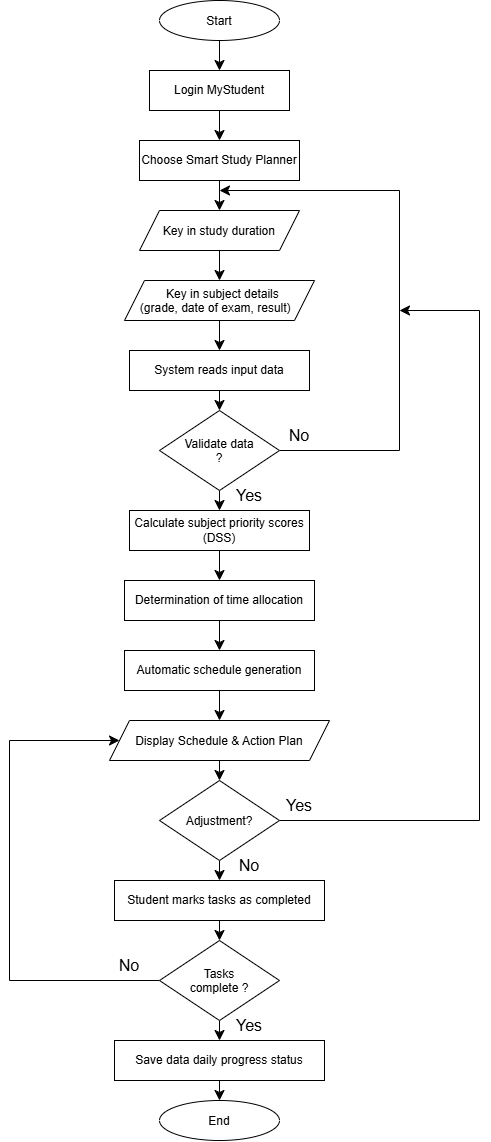

The diagram above was exported from draw.io. Its source (the exported page's mxGraphModel, read from the mxfile embedded in the PNG):
<mxGraphModel dx="1776" dy="998" grid="1" gridSize="10" guides="1" tooltips="1" connect="1" arrows="1" fold="1" page="1" pageScale="1" pageWidth="850" pageHeight="1100" math="0" shadow="0">
  <root>
    <mxCell id="0" />
    <mxCell id="1" parent="0" />
    <mxCell id="Ppciw5xKK18FnhLptXCF-22" edge="1" parent="1" source="Ppciw5xKK18FnhLptXCF-1" style="edgeStyle=none;curved=1;rounded=0;curveGeometry=1;orthogonalLoop=1;jettySize=auto;html=1;entryX=0.5;entryY=0;entryDx=0;entryDy=0;fontSize=12;defaultLabelBackgroundColor=page;startSize=8;endSize=8;" target="Ppciw5xKK18FnhLptXCF-4">
      <mxGeometry relative="1" as="geometry" />
    </mxCell>
    <mxCell id="Ppciw5xKK18FnhLptXCF-1" parent="1" style="whiteSpace=wrap;html=1;" value="Login MyStudent" vertex="1">
      <mxGeometry height="40" width="140" x="340" y="90" as="geometry" />
    </mxCell>
    <mxCell id="Ppciw5xKK18FnhLptXCF-25" edge="1" parent="1" source="Ppciw5xKK18FnhLptXCF-2" style="edgeStyle=none;curved=1;rounded=0;curveGeometry=1;orthogonalLoop=1;jettySize=auto;html=1;entryX=0.5;entryY=0;entryDx=0;entryDy=0;fontSize=12;defaultLabelBackgroundColor=page;startSize=8;endSize=8;" target="Ppciw5xKK18FnhLptXCF-7">
      <mxGeometry relative="1" as="geometry" />
    </mxCell>
    <mxCell id="Ppciw5xKK18FnhLptXCF-2" parent="1" style="shape=parallelogram;perimeter=parallelogramPerimeter;whiteSpace=wrap;html=1;shapeInside=1;fixedSize=1;" value="Key in study duration" vertex="1">
      <mxGeometry height="40" width="160" x="330" y="230" as="geometry" />
    </mxCell>
    <mxCell id="Ppciw5xKK18FnhLptXCF-20" edge="1" parent="1" source="Ppciw5xKK18FnhLptXCF-3" style="edgeStyle=none;curved=1;rounded=0;curveGeometry=1;orthogonalLoop=1;jettySize=auto;html=1;entryX=0.5;entryY=0;entryDx=0;entryDy=0;fontSize=12;defaultLabelBackgroundColor=page;startSize=8;endSize=8;" target="Ppciw5xKK18FnhLptXCF-1">
      <mxGeometry relative="1" as="geometry" />
    </mxCell>
    <mxCell id="Ppciw5xKK18FnhLptXCF-3" parent="1" style="ellipse;whiteSpace=wrap;html=1;shapeInside=1;" value="Start" vertex="1">
      <mxGeometry height="40" width="120" x="350" y="20" as="geometry" />
    </mxCell>
    <mxCell id="Ppciw5xKK18FnhLptXCF-23" edge="1" parent="1" source="Ppciw5xKK18FnhLptXCF-4" style="edgeStyle=none;curved=1;rounded=0;curveGeometry=1;orthogonalLoop=1;jettySize=auto;html=1;entryX=0.5;entryY=0;entryDx=0;entryDy=0;fontSize=12;defaultLabelBackgroundColor=page;startSize=8;endSize=8;" target="Ppciw5xKK18FnhLptXCF-2">
      <mxGeometry relative="1" as="geometry" />
    </mxCell>
    <mxCell id="Ppciw5xKK18FnhLptXCF-4" parent="1" style="whiteSpace=wrap;html=1;" value="Choose Smart Study Planner" vertex="1">
      <mxGeometry height="40" width="160" x="330" y="160" as="geometry" />
    </mxCell>
    <mxCell id="Ppciw5xKK18FnhLptXCF-29" edge="1" parent="1" source="Ppciw5xKK18FnhLptXCF-7" style="edgeStyle=none;curved=1;rounded=0;curveGeometry=1;orthogonalLoop=1;jettySize=auto;html=1;entryX=0.5;entryY=0;entryDx=0;entryDy=0;fontSize=12;defaultLabelBackgroundColor=page;startSize=8;endSize=8;">
      <mxGeometry relative="1" as="geometry">
        <mxPoint x="410" y="370" as="targetPoint" />
      </mxGeometry>
    </mxCell>
    <mxCell id="Ppciw5xKK18FnhLptXCF-7" parent="1" style="shape=parallelogram;perimeter=parallelogramPerimeter;whiteSpace=wrap;html=1;shapeInside=1;fixedSize=1;" value="Key in subject details&lt;div&gt;(grade, date of exam, result)&lt;/div&gt;" vertex="1">
      <mxGeometry height="40" width="190" x="315" y="300" as="geometry" />
    </mxCell>
    <mxCell id="Ppciw5xKK18FnhLptXCF-30" edge="1" parent="1" style="edgeStyle=none;curved=1;rounded=0;curveGeometry=1;orthogonalLoop=1;jettySize=auto;html=1;entryX=0.5;entryY=0;entryDx=0;entryDy=0;fontSize=12;defaultLabelBackgroundColor=page;startSize=8;endSize=8;" target="Ppciw5xKK18FnhLptXCF-9">
      <mxGeometry relative="1" as="geometry">
        <mxPoint x="410" y="410" as="sourcePoint" />
      </mxGeometry>
    </mxCell>
    <mxCell id="Ppciw5xKK18FnhLptXCF-27" edge="1" parent="1" source="Ppciw5xKK18FnhLptXCF-9" style="edgeStyle=orthogonalEdgeStyle;rounded=0;orthogonalLoop=1;jettySize=auto;html=1;fontSize=12;defaultLabelBackgroundColor=page;startSize=8;endSize=8;">
      <mxGeometry relative="1" x="-0.6207" as="geometry">
        <Array as="points">
          <mxPoint x="590" y="470" />
          <mxPoint x="590" y="210" />
        </Array>
        <mxPoint x="409.9999999999998" y="210" as="targetPoint" />
      </mxGeometry>
    </mxCell>
    <mxCell id="Ppciw5xKK18FnhLptXCF-31" edge="1" parent="1" source="Ppciw5xKK18FnhLptXCF-9" style="edgeStyle=none;curved=1;rounded=0;curveGeometry=1;orthogonalLoop=1;jettySize=auto;html=1;entryX=0.5;entryY=0;entryDx=0;entryDy=0;fontSize=12;defaultLabelBackgroundColor=page;startSize=8;endSize=8;" target="Ppciw5xKK18FnhLptXCF-10">
      <mxGeometry relative="1" as="geometry" />
    </mxCell>
    <mxCell id="Ppciw5xKK18FnhLptXCF-9" parent="1" style="rhombus;whiteSpace=wrap;html=1;shapeInside=1;" value="Validate data ?" vertex="1">
      <mxGeometry height="80" width="120" x="350" y="430" as="geometry" />
    </mxCell>
    <mxCell id="Ppciw5xKK18FnhLptXCF-32" edge="1" parent="1" source="Ppciw5xKK18FnhLptXCF-10" style="edgeStyle=none;curved=1;rounded=0;curveGeometry=1;orthogonalLoop=1;jettySize=auto;html=1;entryX=0.5;entryY=0;entryDx=0;entryDy=0;fontSize=12;defaultLabelBackgroundColor=page;startSize=8;endSize=8;" target="Ppciw5xKK18FnhLptXCF-11">
      <mxGeometry relative="1" as="geometry" />
    </mxCell>
    <mxCell id="Ppciw5xKK18FnhLptXCF-10" parent="1" style="whiteSpace=wrap;html=1;" value="Calculate subject priority scores (DSS)" vertex="1">
      <mxGeometry height="40" width="180" x="320" y="530" as="geometry" />
    </mxCell>
    <mxCell id="Ppciw5xKK18FnhLptXCF-33" edge="1" parent="1" source="Ppciw5xKK18FnhLptXCF-11" style="edgeStyle=none;curved=1;rounded=0;curveGeometry=1;orthogonalLoop=1;jettySize=auto;html=1;entryX=0.5;entryY=0;entryDx=0;entryDy=0;fontSize=12;defaultLabelBackgroundColor=page;startSize=8;endSize=8;" target="Ppciw5xKK18FnhLptXCF-12">
      <mxGeometry relative="1" as="geometry" />
    </mxCell>
    <mxCell id="Ppciw5xKK18FnhLptXCF-11" parent="1" style="whiteSpace=wrap;html=1;" value="Determination of time allocation" vertex="1">
      <mxGeometry height="40" width="190" x="315" y="600" as="geometry" />
    </mxCell>
    <mxCell id="Ppciw5xKK18FnhLptXCF-34" edge="1" parent="1" source="Ppciw5xKK18FnhLptXCF-12" style="edgeStyle=none;curved=1;rounded=0;curveGeometry=1;orthogonalLoop=1;jettySize=auto;html=1;entryX=0.5;entryY=0;entryDx=0;entryDy=0;fontSize=12;defaultLabelBackgroundColor=page;startSize=8;endSize=8;" target="Ppciw5xKK18FnhLptXCF-13">
      <mxGeometry relative="1" as="geometry" />
    </mxCell>
    <mxCell id="Ppciw5xKK18FnhLptXCF-12" parent="1" style="whiteSpace=wrap;html=1;" value="Automatic schedule generation" vertex="1">
      <mxGeometry height="40" width="190" x="315" y="670" as="geometry" />
    </mxCell>
    <mxCell id="Ppciw5xKK18FnhLptXCF-35" edge="1" parent="1" source="Ppciw5xKK18FnhLptXCF-13" style="edgeStyle=none;curved=1;rounded=0;curveGeometry=1;orthogonalLoop=1;jettySize=auto;html=1;entryX=0.5;entryY=0;entryDx=0;entryDy=0;fontSize=12;defaultLabelBackgroundColor=page;startSize=8;endSize=8;" target="Ppciw5xKK18FnhLptXCF-14">
      <mxGeometry relative="1" as="geometry" />
    </mxCell>
    <mxCell id="Ppciw5xKK18FnhLptXCF-13" parent="1" style="shape=parallelogram;perimeter=parallelogramPerimeter;whiteSpace=wrap;html=1;shapeInside=1;fixedSize=1;" value="Display Schedule &amp;amp; Action Plan" vertex="1">
      <mxGeometry height="40" width="220" x="300" y="740" as="geometry" />
    </mxCell>
    <mxCell id="Ppciw5xKK18FnhLptXCF-36" edge="1" parent="1" source="Ppciw5xKK18FnhLptXCF-14" style="edgeStyle=orthogonalEdgeStyle;rounded=0;orthogonalLoop=1;jettySize=auto;html=1;fontSize=12;defaultLabelBackgroundColor=page;startSize=8;endSize=8;">
      <mxGeometry relative="1" as="geometry">
        <Array as="points">
          <mxPoint x="670" y="840" />
          <mxPoint x="670" y="330" />
        </Array>
        <mxPoint x="590.0000000000002" y="330" as="targetPoint" />
      </mxGeometry>
    </mxCell>
    <mxCell id="Ppciw5xKK18FnhLptXCF-37" edge="1" parent="1" source="Ppciw5xKK18FnhLptXCF-14" style="edgeStyle=none;curved=1;rounded=0;curveGeometry=1;orthogonalLoop=1;jettySize=auto;html=1;entryX=0.5;entryY=0;entryDx=0;entryDy=0;fontSize=12;defaultLabelBackgroundColor=page;startSize=8;endSize=8;" target="Ppciw5xKK18FnhLptXCF-15">
      <mxGeometry relative="1" as="geometry" />
    </mxCell>
    <mxCell id="Ppciw5xKK18FnhLptXCF-14" parent="1" style="rhombus;whiteSpace=wrap;html=1;shapeInside=1;" value="Adjustment?" vertex="1">
      <mxGeometry height="80" width="120" x="350" y="800" as="geometry" />
    </mxCell>
    <mxCell id="Ppciw5xKK18FnhLptXCF-38" edge="1" parent="1" source="Ppciw5xKK18FnhLptXCF-15" style="edgeStyle=none;curved=1;rounded=0;curveGeometry=1;orthogonalLoop=1;jettySize=auto;html=1;entryX=0.5;entryY=0;entryDx=0;entryDy=0;fontSize=12;defaultLabelBackgroundColor=page;startSize=8;endSize=8;" target="Ppciw5xKK18FnhLptXCF-16">
      <mxGeometry relative="1" as="geometry" />
    </mxCell>
    <mxCell id="Ppciw5xKK18FnhLptXCF-15" parent="1" style="whiteSpace=wrap;html=1;" value="Student marks tasks as completed" vertex="1">
      <mxGeometry height="40" width="210" x="305" y="900" as="geometry" />
    </mxCell>
    <mxCell id="Ppciw5xKK18FnhLptXCF-39" edge="1" parent="1" source="Ppciw5xKK18FnhLptXCF-16" style="edgeStyle=none;curved=1;rounded=0;curveGeometry=1;orthogonalLoop=1;jettySize=auto;html=1;entryX=0.5;entryY=0;entryDx=0;entryDy=0;fontSize=12;defaultLabelBackgroundColor=page;startSize=8;endSize=8;" target="Ppciw5xKK18FnhLptXCF-17">
      <mxGeometry relative="1" as="geometry" />
    </mxCell>
    <mxCell id="Ppciw5xKK18FnhLptXCF-41" edge="1" parent="1" source="Ppciw5xKK18FnhLptXCF-16" style="edgeStyle=orthogonalEdgeStyle;rounded=0;orthogonalLoop=1;jettySize=auto;html=1;entryX=0;entryY=0.5;entryDx=0;entryDy=0;fontSize=12;defaultLabelBackgroundColor=page;startSize=8;endSize=8;" target="Ppciw5xKK18FnhLptXCF-13">
      <mxGeometry relative="1" as="geometry">
        <Array as="points">
          <mxPoint x="200" y="1000" />
          <mxPoint x="200" y="760" />
        </Array>
      </mxGeometry>
    </mxCell>
    <mxCell id="Ppciw5xKK18FnhLptXCF-16" parent="1" style="rhombus;whiteSpace=wrap;html=1;shapeInside=1;" value="Tasks complete ?" vertex="1">
      <mxGeometry height="80" width="120" x="350" y="960" as="geometry" />
    </mxCell>
    <mxCell id="Ppciw5xKK18FnhLptXCF-40" edge="1" parent="1" source="Ppciw5xKK18FnhLptXCF-17" style="edgeStyle=none;curved=1;rounded=0;curveGeometry=1;orthogonalLoop=1;jettySize=auto;html=1;entryX=0.5;entryY=0;entryDx=0;entryDy=0;fontSize=12;defaultLabelBackgroundColor=page;startSize=8;endSize=8;" target="Ppciw5xKK18FnhLptXCF-18">
      <mxGeometry relative="1" as="geometry" />
    </mxCell>
    <mxCell id="Ppciw5xKK18FnhLptXCF-17" parent="1" style="whiteSpace=wrap;html=1;" value="Save data daily progress status" vertex="1">
      <mxGeometry height="40" width="210" x="305" y="1060" as="geometry" />
    </mxCell>
    <mxCell id="Ppciw5xKK18FnhLptXCF-18" parent="1" style="ellipse;whiteSpace=wrap;html=1;shapeInside=1;" value="End" vertex="1">
      <mxGeometry height="40" width="120" x="350" y="1120" as="geometry" />
    </mxCell>
    <mxCell id="Ppciw5xKK18FnhLptXCF-42" parent="1" style="text;html=1;whiteSpace=wrap;strokeColor=none;fillColor=none;align=center;verticalAlign=middle;rounded=0;fontSize=16;" value="No" vertex="1">
      <mxGeometry height="30" width="60" x="460" y="440" as="geometry" />
    </mxCell>
    <mxCell id="Ppciw5xKK18FnhLptXCF-43" parent="1" style="text;html=1;whiteSpace=wrap;strokeColor=none;fillColor=none;align=center;verticalAlign=middle;rounded=0;fontSize=16;" value="Yes" vertex="1">
      <mxGeometry height="30" width="60" x="410" y="500" as="geometry" />
    </mxCell>
    <mxCell id="Ppciw5xKK18FnhLptXCF-44" parent="1" style="text;html=1;whiteSpace=wrap;strokeColor=none;fillColor=none;align=center;verticalAlign=middle;rounded=0;fontSize=16;" value="Yes" vertex="1">
      <mxGeometry height="30" width="60" x="460" y="810" as="geometry" />
    </mxCell>
    <mxCell id="Ppciw5xKK18FnhLptXCF-45" parent="1" style="text;html=1;whiteSpace=wrap;strokeColor=none;fillColor=none;align=center;verticalAlign=middle;rounded=0;fontSize=16;" value="No" vertex="1">
      <mxGeometry height="30" width="60" x="410" y="870" as="geometry" />
    </mxCell>
    <mxCell id="Ppciw5xKK18FnhLptXCF-46" parent="1" style="text;html=1;whiteSpace=wrap;strokeColor=none;fillColor=none;align=center;verticalAlign=middle;rounded=0;fontSize=16;" value="No" vertex="1">
      <mxGeometry height="30" width="60" x="290" y="970" as="geometry" />
    </mxCell>
    <mxCell id="Ppciw5xKK18FnhLptXCF-47" parent="1" style="text;html=1;whiteSpace=wrap;strokeColor=none;fillColor=none;align=center;verticalAlign=middle;rounded=0;fontSize=16;" value="Yes" vertex="1">
      <mxGeometry height="30" width="60" x="410" y="1030" as="geometry" />
    </mxCell>
    <mxCell id="Ppciw5xKK18FnhLptXCF-48" parent="1" style="whiteSpace=wrap;html=1;" value="System reads input data" vertex="1">
      <mxGeometry height="40" width="180" x="320" y="370" as="geometry" />
    </mxCell>
  </root>
</mxGraphModel>